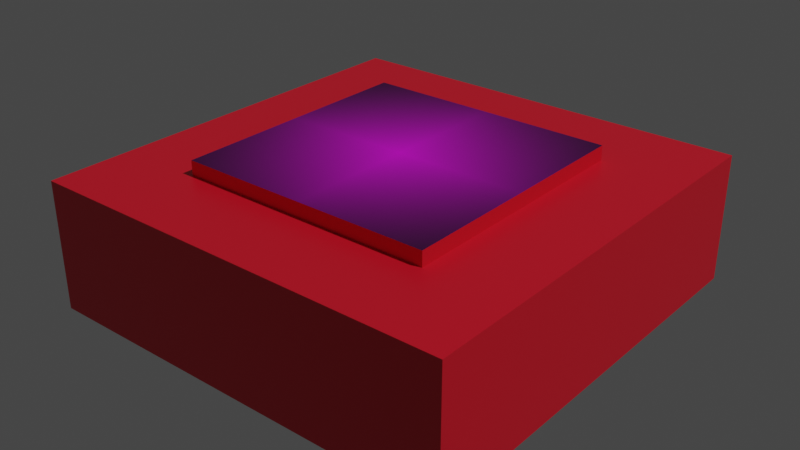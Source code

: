 # Source: marker.blend  (saved by Blender 2.82.7; exported with 4.5.12 LTS)
import bpy
from mathutils import Matrix  # noqa: F401  (used for matrix-valued properties, if any)

bpy.ops.wm.read_factory_settings(use_empty=True)
scene = bpy.context.scene
scene.name = 'Scene'

# ---- collections
col_collection = bpy.data.collections.new('Collection'); scene.collection.children.link(col_collection)

# ---- images (referenced by path relative to the original .blend; pixels are not part of the script)
import os
ASSET_DIR = os.environ.get("B2B_ASSET_DIR", "")  # directory of the original .blend (textures are referenced by path, not embedded)
HERE = os.path.dirname(os.path.abspath(__file__))  # packed textures are extracted next to this script under _unpacked/

def load_image(name, relpath, width, height, colorspace="sRGB"):
    """Load a texture the original file referenced (path relative to the .blend, or extracted next to this script)."""
    p = next((c for c in (os.path.join(HERE, relpath), os.path.join(ASSET_DIR, relpath)) if relpath and os.path.exists(c)), "")
    if p:
        img = bpy.data.images.load(p, check_existing=True)
        img.name = name
    else:  # same state as the original file: an image datablock whose file is absent (Cycles renders it pink)
        img = bpy.data.images.new(name, width, height)
        img.source = "FILE"
        img.filepath = "//" + (relpath or name)
    img.colorspace_settings.name = colorspace
    return img
img_pril2_png = load_image('pril2.png', 'pril2.png', 1024, 1024, 'sRGB')

# ---- materials (node trees are filled in below, after node groups)
mat_material = bpy.data.materials.new('Material')
mat_material.alpha_threshold = 0.0
mat_material.use_transparent_shadow = False
mat_material.line_color = (0.0, 0.0, 0.0, 1.0)
mat_marker = bpy.data.materials.new('marker')
mat_marker.use_transparent_shadow = False

# ---- material node trees
mat_material.use_nodes = True; mat_material.node_tree.nodes.clear()
_N = mat_material.node_tree.nodes; _L = mat_material.node_tree.links
n0 = _N.new('ShaderNodeOutputMaterial'); n0.name = 'Material Output'; n0.location = (300, 300)
n1 = _N.new('ShaderNodeBsdfPrincipled'); n1.name = 'Principled BSDF'; n1.location = (10, 300)
n1.distribution = 'GGX'
n1.subsurface_method = 'BURLEY'
n1.inputs[0].default_value = (0.8, 0.008672, 0.02818, 1.0)
n1.inputs[2].default_value = 0.4
n1.inputs[3].default_value = 1.45
n1.inputs[27].default_value = (0.0, 0.0, 0.0, 1.0)
n1.inputs[28].default_value = 1.0
_L.new(n1.outputs[0], n0.inputs[0])
n0.is_active_output = True
mat_marker.use_nodes = True; mat_marker.node_tree.nodes.clear()
_N = mat_marker.node_tree.nodes; _L = mat_marker.node_tree.links
n0 = _N.new('ShaderNodeOutputMaterial'); n0.name = 'Material Output'; n0.location = (300, 300)
n1 = _N.new('ShaderNodeBsdfPrincipled'); n1.name = 'Principled BSDF'; n1.location = (10, 300)
n1.distribution = 'GGX'
n1.subsurface_method = 'BURLEY'
n1.inputs[3].default_value = 1.45
n1.inputs[27].default_value = (0.0, 0.0, 0.0, 1.0)
n1.inputs[28].default_value = 1.0
n2 = _N.new('ShaderNodeTexImage'); n2.name = 'Image Texture'; n2.location = (-280, 280)
n2.image = img_pril2_png
n2.extension = 'CLIP'
_L.new(n1.outputs[0], n0.inputs[0])
_L.new(n2.outputs[0], n1.inputs[0])
n0.is_active_output = True

# ---- world
world_world = bpy.data.worlds.new('World'); scene.world = world_world
world_world.use_nodes = True; world_world.node_tree.nodes.clear()
_N = world_world.node_tree.nodes; _L = world_world.node_tree.links
n0 = _N.new('ShaderNodeOutputWorld'); n0.name = 'World Output'; n0.location = (300, 300)
n1 = _N.new('ShaderNodeBackground'); n1.name = 'Background'; n1.location = (10, 300)
n1.inputs[0].default_value = (0.05088, 0.05088, 0.05088, 1.0)
_L.new(n1.outputs[0], n0.inputs[0])
n0.is_active_output = True
world_world.color = (0.05088, 0.05088, 0.05088)
world_world.use_sun_shadow = False
world_world.sun_shadow_jitter_overblur = 0.0

# ---- lights
light_light = bpy.data.lights.new('Light', 'POINT')
light_light.transmission_factor = 0.0
light_light.energy = 1000.0
light_light.shadow_soft_size = 0.1
light_light.shadow_maximum_resolution = 0.006
light_light.use_absolute_resolution = True

# ---- meshes
me_cube = bpy.data.meshes.new('Cube')
me_cube.from_pydata([(0.6, 0.6, 1.0), (1.0, 1.0, -1.0), (0.6, -0.6, 1.0), (1.0, -1.0, -1.0), (-0.6, 0.6, 1.0), (-1.0, 1.0, -1.0), (-0.6, -0.6, 1.0), (-1.0, -1.0, -1.0), (1.0, -1.0, 1.0), (-1.0, -1.0, 1.0), (1.0, 1.0, 1.0), (-1.0, 1.0, 1.0), (0.6, -0.6, 1.226), (-0.6, -0.6, 1.226), (0.6, 0.6, 1.226), (-0.6, 0.6, 1.226)], [], [(4, 6, 13, 15), (3, 8, 9, 7), (7, 9, 11, 5), (5, 1, 3, 7), (1, 10, 8, 3), (5, 11, 10, 1), (2, 6, 9, 8), (0, 2, 8, 10), (6, 4, 11, 9), (4, 0, 10, 11), (14, 15, 13, 12), (6, 2, 12, 13), (0, 4, 15, 14), (2, 0, 14, 12), (0, 2, 6, 4)])
me_cube.polygons.foreach_set('material_index', [0, 0, 0, 0, 0, 0, 0, 0, 0, 0, 1, 0, 0, 0, 0])
_uv = me_cube.uv_layers.new(name='UVMap')
_uv.uv.foreach_set('vector', [0.825, 0.55, 0.825, 0.7, 0.825, 0.7, 0.825, 0.55, 0.375, 0.75, 0.625, 0.75, 0.625, 1.0, 0.375, 1.0, 0.375, 0.0, 0.625, 0.0, 0.625, 0.25, 0.375, 0.25, 0.125, 0.5, 0.375, 0.5, 0.375, 0.75, 0.125, 0.75, 0.375, 0.5, 0.625, 0.5, 0.625, 0.75, 0.375, 0.75, 0.375, 0.25, 0.625, 0.25, 0.625, 0.5, 0.375, 0.5, 0.675, 0.7, 0.825, 0.7, 0.875, 0.75, 0.625, 0.75, 0.675, 0.55, 0.675, 0.7, 0.625, 0.75, 0.625, 0.5, 0.825, 0.7, 0.825, 0.55, 0.875, 0.5, 0.875, 0.75, 0.825, 0.55, 0.675, 0.55, 0.625, 0.5, 0.875, 0.5, 0.0, 0.0, 1.0, 0.0, 1.0, 1.0, 0.0, 1.0, 0.825, 0.7, 0.675, 0.7, 0.675, 0.7, 0.825, 0.7, 0.675, 0.55, 0.825, 0.55, 0.825, 0.55, 0.675, 0.55, 0.675, 0.7, 0.675, 0.55, 0.675, 0.55, 0.675, 0.7, 0.0, 0.0, 0.0, 0.0, 0.0, 0.0, 0.0, 0.0])
me_cube.materials.append(mat_material)
me_cube.materials.append(mat_marker)
me_cube.use_remesh_preserve_volume = False
me_cube.use_remesh_preserve_attributes = False
me_cube.use_mirror_vertex_groups = False
me_cube.update()

# ---- objects
ob_cube = bpy.data.objects.new('Cube', me_cube)
ob_light = bpy.data.objects.new('Light', light_light)

# ---- transforms, parenting, visibility, modifiers, constraints
ob_cube.location = (0.0, 0.0, 0.0)
ob_cube.scale = (0.1, 0.1, 0.03)
ob_cube.lock_rotations_4d = False
ob_cube.empty_display_type = 'ARROWS'
ob_cube.lineart.crease_threshold = 0.0
ob_light.location = (4.076, 1.005, 5.904)
ob_light.rotation_euler = (0.6503, 0.05522, 1.866)
ob_light.lock_rotations_4d = False
ob_light.empty_display_type = 'ARROWS'
ob_light.color = (0.0, 0.0, 0.0, 0.0)
ob_light.lineart.crease_threshold = 0.0

# ---- collection membership
col_collection.objects.link(ob_cube)
col_collection.objects.link(ob_light)

# ---- scene / render settings (as saved in the file)
scene.frame_start = 1; scene.frame_end = 250; scene.frame_set(1)
scene.render.engine = 'BLENDER_EEVEE_NEXT'
scene.cycles.use_denoising = False
scene.cycles.samples = 128
scene.cycles.sampling_pattern = 'TABULATED_SOBOL'
scene.cycles.use_adaptive_sampling = False
scene.cycles.use_light_tree = False
scene.view_settings.view_transform = 'Filmic'
bpy.context.view_layer.update()

# ---- added for rendering (the .blend has no active camera): camera
cam_auto = bpy.data.cameras.new('AutoCamera')
cam_auto.lens = 50.0
cam_auto.sensor_width = 36.0
cam_auto.clip_end = 1000.0
ob_auto_camera = bpy.data.objects.new('AutoCamera', cam_auto)
scene.collection.objects.link(ob_auto_camera)
ob_auto_camera.location = (0.268886, -0.322664, 0.218495)
ob_auto_camera.rotation_euler = (1.09748, -7.21219e-08, 0.694738)
scene.camera = ob_auto_camera
bpy.context.view_layer.update()
